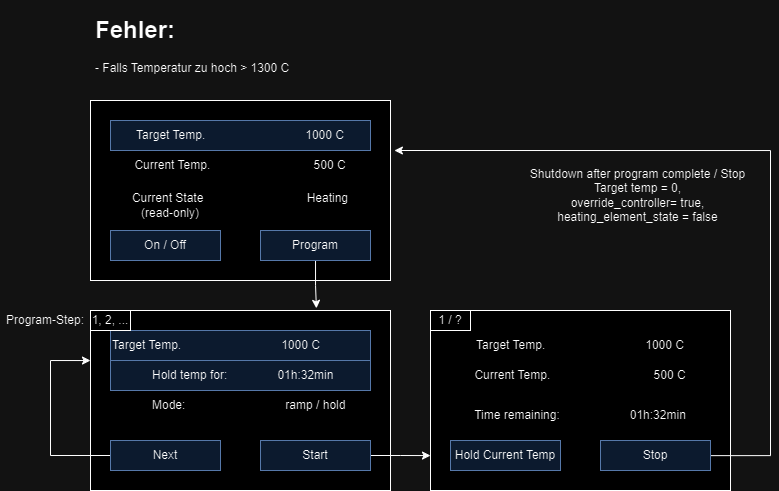

The diagram above was exported from draw.io. Its source (the exported page's mxGraphModel, read from the mxfile embedded in the PNG):
<mxGraphModel dx="1150" dy="667" grid="1" gridSize="10" guides="1" tooltips="1" connect="1" arrows="1" fold="1" page="1" pageScale="1" pageWidth="827" pageHeight="1169" math="0" shadow="0">
  <root>
    <mxCell id="0" />
    <mxCell id="1" parent="0" />
    <mxCell id="CBYmpKFFhWRxUndr1yB3-1" value="" style="rounded=0;whiteSpace=wrap;html=1;" parent="1" vertex="1">
      <mxGeometry x="110" y="410" width="300" height="180" as="geometry" />
    </mxCell>
    <mxCell id="CBYmpKFFhWRxUndr1yB3-2" value="Current Temp.&amp;nbsp; &amp;nbsp; &amp;nbsp; &amp;nbsp; &amp;nbsp; &amp;nbsp; &amp;nbsp; &amp;nbsp; &amp;nbsp; &amp;nbsp; &amp;nbsp; &amp;nbsp; &amp;nbsp; &amp;nbsp; &amp;nbsp; &amp;nbsp;500 C" style="text;html=1;align=center;verticalAlign=middle;whiteSpace=wrap;rounded=0;" parent="1" vertex="1">
      <mxGeometry x="130" y="460" width="260" height="30" as="geometry" />
    </mxCell>
    <mxCell id="CBYmpKFFhWRxUndr1yB3-4" value="Current State&amp;nbsp; &amp;nbsp; &amp;nbsp; &amp;nbsp; &amp;nbsp; &amp;nbsp; &amp;nbsp; &amp;nbsp; &amp;nbsp; &amp;nbsp; &amp;nbsp; &amp;nbsp; &amp;nbsp; &amp;nbsp; &amp;nbsp; &amp;nbsp;Heating&lt;br&gt;(read-only)&amp;nbsp; &amp;nbsp; &amp;nbsp; &amp;nbsp; &amp;nbsp; &amp;nbsp; &amp;nbsp; &amp;nbsp; &amp;nbsp; &amp;nbsp; &amp;nbsp; &amp;nbsp; &amp;nbsp; &amp;nbsp; &amp;nbsp; &amp;nbsp; &amp;nbsp; &amp;nbsp; &amp;nbsp; &amp;nbsp; &amp;nbsp;&amp;nbsp;" style="text;html=1;strokeColor=none;fillColor=none;align=center;verticalAlign=middle;whiteSpace=wrap;rounded=0;" parent="1" vertex="1">
      <mxGeometry x="130" y="500" width="260" height="30" as="geometry" />
    </mxCell>
    <mxCell id="CBYmpKFFhWRxUndr1yB3-5" value="Target Temp.&amp;nbsp; &amp;nbsp; &amp;nbsp; &amp;nbsp; &amp;nbsp; &amp;nbsp; &amp;nbsp; &amp;nbsp; &amp;nbsp; &amp;nbsp; &amp;nbsp; &amp;nbsp; &amp;nbsp; &amp;nbsp; &amp;nbsp; 1000 C" style="text;html=1;strokeColor=#6c8ebf;fillColor=#dae8fc;align=center;verticalAlign=middle;whiteSpace=wrap;rounded=0;" parent="1" vertex="1">
      <mxGeometry x="130" y="430" width="260" height="30" as="geometry" />
    </mxCell>
    <mxCell id="CBYmpKFFhWRxUndr1yB3-14" style="edgeStyle=orthogonalEdgeStyle;rounded=0;orthogonalLoop=1;jettySize=auto;html=1;entryX=0.753;entryY=-0.012;entryDx=0;entryDy=0;entryPerimeter=0;" parent="1" source="CBYmpKFFhWRxUndr1yB3-8" target="CBYmpKFFhWRxUndr1yB3-9" edge="1">
      <mxGeometry relative="1" as="geometry" />
    </mxCell>
    <mxCell id="CBYmpKFFhWRxUndr1yB3-8" value="Program" style="rounded=0;whiteSpace=wrap;html=1;fillColor=#dae8fc;strokeColor=#6c8ebf;" parent="1" vertex="1">
      <mxGeometry x="280" y="540" width="110" height="30" as="geometry" />
    </mxCell>
    <mxCell id="CBYmpKFFhWRxUndr1yB3-9" value="" style="rounded=0;whiteSpace=wrap;html=1;" parent="1" vertex="1">
      <mxGeometry x="110" y="620" width="300" height="180" as="geometry" />
    </mxCell>
    <mxCell id="CBYmpKFFhWRxUndr1yB3-10" value="&lt;blockquote style=&quot;margin: 0 0 0 40px; border: none; padding: 0px;&quot;&gt;Hold temp for:&amp;nbsp; &amp;nbsp; &amp;nbsp; &amp;nbsp; &amp;nbsp; &amp;nbsp; &amp;nbsp; &amp;nbsp;&lt;span style=&quot;background-color: initial;&quot;&gt;01h:32min&amp;nbsp; &amp;nbsp; &amp;nbsp; &amp;nbsp; &amp;nbsp;&amp;nbsp;&lt;/span&gt;&lt;/blockquote&gt;" style="text;html=1;strokeColor=#6c8ebf;fillColor=#dae8fc;align=left;verticalAlign=middle;whiteSpace=wrap;rounded=0;" parent="1" vertex="1">
      <mxGeometry x="130" y="670" width="260" height="30" as="geometry" />
    </mxCell>
    <mxCell id="CBYmpKFFhWRxUndr1yB3-12" value="Target Temp.&amp;nbsp; &amp;nbsp; &amp;nbsp; &amp;nbsp; &amp;nbsp; &amp;nbsp; &amp;nbsp; &amp;nbsp; &amp;nbsp; &amp;nbsp; &amp;nbsp; &amp;nbsp; &amp;nbsp; &amp;nbsp; &amp;nbsp; 1000 C" style="text;html=1;strokeColor=#6c8ebf;fillColor=#dae8fc;align=left;verticalAlign=middle;whiteSpace=wrap;rounded=0;" parent="1" vertex="1">
      <mxGeometry x="130" y="640" width="260" height="30" as="geometry" />
    </mxCell>
    <mxCell id="CBYmpKFFhWRxUndr1yB3-17" style="edgeStyle=orthogonalEdgeStyle;rounded=0;orthogonalLoop=1;jettySize=auto;html=1;exitX=0;exitY=0.5;exitDx=0;exitDy=0;entryX=0;entryY=0.278;entryDx=0;entryDy=0;entryPerimeter=0;" parent="1" source="CBYmpKFFhWRxUndr1yB3-13" target="CBYmpKFFhWRxUndr1yB3-9" edge="1">
      <mxGeometry relative="1" as="geometry">
        <mxPoint x="40" y="670" as="targetPoint" />
        <Array as="points">
          <mxPoint x="70" y="765" />
          <mxPoint x="70" y="670" />
        </Array>
      </mxGeometry>
    </mxCell>
    <mxCell id="CBYmpKFFhWRxUndr1yB3-13" value="Next" style="rounded=0;whiteSpace=wrap;html=1;fillColor=#dae8fc;strokeColor=#6c8ebf;" parent="1" vertex="1">
      <mxGeometry x="130" y="750" width="110" height="30" as="geometry" />
    </mxCell>
    <mxCell id="CBYmpKFFhWRxUndr1yB3-19" style="edgeStyle=orthogonalEdgeStyle;rounded=0;orthogonalLoop=1;jettySize=auto;html=1;entryX=0;entryY=0.806;entryDx=0;entryDy=0;entryPerimeter=0;" parent="1" source="CBYmpKFFhWRxUndr1yB3-18" target="CBYmpKFFhWRxUndr1yB3-20" edge="1">
      <mxGeometry relative="1" as="geometry">
        <mxPoint x="500" y="765" as="targetPoint" />
      </mxGeometry>
    </mxCell>
    <mxCell id="CBYmpKFFhWRxUndr1yB3-18" value="Start" style="rounded=0;whiteSpace=wrap;html=1;fillColor=#dae8fc;strokeColor=#6c8ebf;" parent="1" vertex="1">
      <mxGeometry x="280" y="750" width="110" height="30" as="geometry" />
    </mxCell>
    <mxCell id="CBYmpKFFhWRxUndr1yB3-20" value="" style="rounded=0;whiteSpace=wrap;html=1;" parent="1" vertex="1">
      <mxGeometry x="450" y="620" width="300" height="180" as="geometry" />
    </mxCell>
    <mxCell id="CBYmpKFFhWRxUndr1yB3-21" value="Current Temp.&amp;nbsp; &amp;nbsp; &amp;nbsp; &amp;nbsp; &amp;nbsp; &amp;nbsp; &amp;nbsp; &amp;nbsp; &amp;nbsp; &amp;nbsp; &amp;nbsp; &amp;nbsp; &amp;nbsp; &amp;nbsp; &amp;nbsp; &amp;nbsp;500 C" style="text;html=1;align=center;verticalAlign=middle;whiteSpace=wrap;rounded=0;" parent="1" vertex="1">
      <mxGeometry x="470" y="670" width="260" height="30" as="geometry" />
    </mxCell>
    <mxCell id="CBYmpKFFhWRxUndr1yB3-22" value="Time remaining:&amp;nbsp; &amp;nbsp; &amp;nbsp; &amp;nbsp; &amp;nbsp; &amp;nbsp; &amp;nbsp; &amp;nbsp; &amp;nbsp; &amp;nbsp; &amp;nbsp;01h:32min" style="text;html=1;strokeColor=none;fillColor=none;align=center;verticalAlign=middle;whiteSpace=wrap;rounded=0;" parent="1" vertex="1">
      <mxGeometry x="470" y="710" width="260" height="30" as="geometry" />
    </mxCell>
    <mxCell id="CBYmpKFFhWRxUndr1yB3-23" value="Target Temp.&amp;nbsp; &amp;nbsp; &amp;nbsp; &amp;nbsp; &amp;nbsp; &amp;nbsp; &amp;nbsp; &amp;nbsp; &amp;nbsp; &amp;nbsp; &amp;nbsp; &amp;nbsp; &amp;nbsp; &amp;nbsp; &amp;nbsp; 1000 C" style="text;html=1;align=center;verticalAlign=middle;whiteSpace=wrap;rounded=0;" parent="1" vertex="1">
      <mxGeometry x="470" y="640" width="260" height="30" as="geometry" />
    </mxCell>
    <mxCell id="CBYmpKFFhWRxUndr1yB3-27" style="edgeStyle=orthogonalEdgeStyle;rounded=0;orthogonalLoop=1;jettySize=auto;html=1;entryX=1.013;entryY=0.277;entryDx=0;entryDy=0;entryPerimeter=0;" parent="1" edge="1">
      <mxGeometry relative="1" as="geometry">
        <mxPoint x="413.89999999999986" y="460.0000000000001" as="targetPoint" />
        <mxPoint x="730" y="765.14" as="sourcePoint" />
        <Array as="points">
          <mxPoint x="790" y="765" />
          <mxPoint x="790" y="460" />
        </Array>
      </mxGeometry>
    </mxCell>
    <mxCell id="CBYmpKFFhWRxUndr1yB3-24" value="Stop" style="rounded=0;whiteSpace=wrap;html=1;fillColor=#dae8fc;strokeColor=#6c8ebf;" parent="1" vertex="1">
      <mxGeometry x="620" y="750" width="110" height="30" as="geometry" />
    </mxCell>
    <mxCell id="CBYmpKFFhWRxUndr1yB3-25" value="Hold Current Temp" style="rounded=0;whiteSpace=wrap;html=1;fillColor=#dae8fc;strokeColor=#6c8ebf;" parent="1" vertex="1">
      <mxGeometry x="470" y="750" width="110" height="30" as="geometry" />
    </mxCell>
    <mxCell id="3PqpfNxTw-vih41QkeIN-1" value="On / Off" style="rounded=0;whiteSpace=wrap;html=1;fillColor=#dae8fc;strokeColor=#6c8ebf;" parent="1" vertex="1">
      <mxGeometry x="130" y="540" width="110" height="30" as="geometry" />
    </mxCell>
    <mxCell id="SbZZc8Bx65-oeIXpnF1--2" value="&lt;blockquote style=&quot;margin: 0 0 0 40px; border: none; padding: 0px;&quot;&gt;Mode:&amp;nbsp;&lt;span style=&quot;white-space: pre;&quot;&gt;&#09;&lt;/span&gt;&lt;span style=&quot;white-space: pre;&quot;&gt;&#09;&lt;/span&gt;&lt;span style=&quot;white-space: pre;&quot;&gt;&#09;&lt;/span&gt;&lt;span style=&quot;white-space: pre;&quot;&gt;&#09;&lt;/span&gt;ramp / hold&lt;/blockquote&gt;" style="text;html=1;align=left;verticalAlign=middle;whiteSpace=wrap;rounded=0;" vertex="1" parent="1">
      <mxGeometry x="130" y="700" width="260" height="30" as="geometry" />
    </mxCell>
    <mxCell id="SbZZc8Bx65-oeIXpnF1--4" value="1, 2, ..." style="rounded=0;whiteSpace=wrap;html=1;" vertex="1" parent="1">
      <mxGeometry x="110" y="620" width="40" height="20" as="geometry" />
    </mxCell>
    <mxCell id="SbZZc8Bx65-oeIXpnF1--5" value="Program-Step:" style="text;html=1;strokeColor=none;fillColor=none;align=center;verticalAlign=middle;whiteSpace=wrap;rounded=0;" vertex="1" parent="1">
      <mxGeometry x="20" y="615" width="90" height="30" as="geometry" />
    </mxCell>
    <mxCell id="SbZZc8Bx65-oeIXpnF1--6" value="Shutdown after program complete / Stop &lt;br&gt;Target temp = 0, &lt;br&gt;override_controller= true, &lt;br&gt;heating_element_state = false" style="text;html=1;strokeColor=none;fillColor=none;align=center;verticalAlign=middle;whiteSpace=wrap;rounded=0;" vertex="1" parent="1">
      <mxGeometry x="530" y="460" width="255" height="90" as="geometry" />
    </mxCell>
    <mxCell id="SbZZc8Bx65-oeIXpnF1--7" value="1 / ?" style="rounded=0;whiteSpace=wrap;html=1;" vertex="1" parent="1">
      <mxGeometry x="450" y="620" width="40" height="20" as="geometry" />
    </mxCell>
    <mxCell id="SbZZc8Bx65-oeIXpnF1--8" value="&lt;h1&gt;Fehler:&lt;/h1&gt;&lt;div&gt;- Falls Temperatur zu hoch &amp;gt; 1300 C&lt;/div&gt;" style="text;html=1;strokeColor=none;fillColor=none;spacing=5;spacingTop=-20;whiteSpace=wrap;overflow=hidden;rounded=0;" vertex="1" parent="1">
      <mxGeometry x="110" y="320" width="240" height="80" as="geometry" />
    </mxCell>
  </root>
</mxGraphModel>